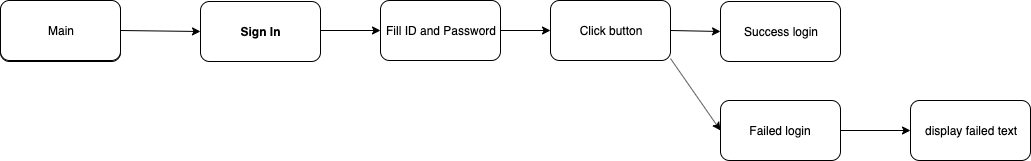

The diagram above was exported from draw.io. Its source (the exported page's mxGraphModel, read from the mxfile embedded in the PNG):
<mxGraphModel dx="106" dy="467" grid="1" gridSize="10" guides="1" tooltips="1" connect="1" arrows="1" fold="1" page="1" pageScale="1" pageWidth="826" pageHeight="1169" background="#ffffff" math="0" shadow="0">
  <root>
    <mxCell id="0" />
    <mxCell id="1" parent="0" />
    <mxCell id="OCVs-ifWjkdEfvEfjhbs-108" value="Fill ID and Password" style="rounded=1;whiteSpace=wrap;html=1;" parent="1" vertex="1">
      <mxGeometry x="1370" y="160" width="120" height="60" as="geometry" />
    </mxCell>
    <mxCell id="OCVs-ifWjkdEfvEfjhbs-109" value="&lt;b&gt;Sign In&lt;/b&gt;" style="rounded=1;whiteSpace=wrap;html=1;" parent="1" vertex="1">
      <mxGeometry x="1190" y="161" width="120" height="60" as="geometry" />
    </mxCell>
    <mxCell id="OCVs-ifWjkdEfvEfjhbs-188" value="&lt;b&gt;Sign In&lt;/b&gt;" style="rounded=1;whiteSpace=wrap;html=1;" parent="1" vertex="1">
      <mxGeometry x="990" y="161" width="120" height="60" as="geometry" />
    </mxCell>
    <mxCell id="OCVs-ifWjkdEfvEfjhbs-152" value="Main" style="rounded=1;whiteSpace=wrap;html=1;" parent="1" vertex="1">
      <mxGeometry x="990" y="160" width="120" height="60" as="geometry" />
    </mxCell>
    <mxCell id="OCVs-ifWjkdEfvEfjhbs-186" value="" style="endArrow=classic;html=1;entryX=0;entryY=0.5;entryDx=0;entryDy=0;" parent="1" target="OCVs-ifWjkdEfvEfjhbs-108" edge="1">
      <mxGeometry width="50" height="50" relative="1" as="geometry">
        <mxPoint x="1310" y="190" as="sourcePoint" />
        <mxPoint x="1240" y="241" as="targetPoint" />
      </mxGeometry>
    </mxCell>
    <mxCell id="7zenLGtfJQ5ilEszxPa6-1" value="Click button" style="rounded=1;whiteSpace=wrap;html=1;" parent="1" vertex="1">
      <mxGeometry x="1540" y="160" width="120" height="60" as="geometry" />
    </mxCell>
    <mxCell id="7zenLGtfJQ5ilEszxPa6-2" value="Success login" style="rounded=1;whiteSpace=wrap;html=1;" parent="1" vertex="1">
      <mxGeometry x="1710" y="161" width="120" height="60" as="geometry" />
    </mxCell>
    <mxCell id="7zenLGtfJQ5ilEszxPa6-3" value="" style="endArrow=classic;html=1;exitX=1;exitY=0.5;exitDx=0;exitDy=0;entryX=0;entryY=0.5;entryDx=0;entryDy=0;" parent="1" source="7zenLGtfJQ5ilEszxPa6-1" target="7zenLGtfJQ5ilEszxPa6-2" edge="1">
      <mxGeometry width="50" height="50" relative="1" as="geometry">
        <mxPoint x="1320" y="200" as="sourcePoint" />
        <mxPoint x="1710" y="191" as="targetPoint" />
      </mxGeometry>
    </mxCell>
    <mxCell id="7zenLGtfJQ5ilEszxPa6-4" value="" style="endArrow=classic;html=1;entryX=0;entryY=0.5;entryDx=0;entryDy=0;exitX=1;exitY=0.5;exitDx=0;exitDy=0;" parent="1" source="OCVs-ifWjkdEfvEfjhbs-108" target="7zenLGtfJQ5ilEszxPa6-1" edge="1">
      <mxGeometry width="50" height="50" relative="1" as="geometry">
        <mxPoint x="1330" y="210" as="sourcePoint" />
        <mxPoint x="1390" y="210" as="targetPoint" />
      </mxGeometry>
    </mxCell>
    <mxCell id="7zenLGtfJQ5ilEszxPa6-5" value="Failed login" style="rounded=1;whiteSpace=wrap;html=1;" parent="1" vertex="1">
      <mxGeometry x="1710" y="260" width="120" height="60" as="geometry" />
    </mxCell>
    <mxCell id="7zenLGtfJQ5ilEszxPa6-6" value="" style="endArrow=classic;html=1;exitX=1;exitY=0.967;exitDx=0;exitDy=0;entryX=0;entryY=0.5;entryDx=0;entryDy=0;exitPerimeter=0;" parent="1" source="7zenLGtfJQ5ilEszxPa6-1" target="7zenLGtfJQ5ilEszxPa6-5" edge="1">
      <mxGeometry width="50" height="50" relative="1" as="geometry">
        <mxPoint x="1670" y="200" as="sourcePoint" />
        <mxPoint x="1720" y="201" as="targetPoint" />
      </mxGeometry>
    </mxCell>
    <mxCell id="7zenLGtfJQ5ilEszxPa6-9" value="" style="endArrow=classic;html=1;entryX=0;entryY=0.5;entryDx=0;entryDy=0;exitX=1;exitY=0.5;exitDx=0;exitDy=0;" parent="1" source="OCVs-ifWjkdEfvEfjhbs-152" target="OCVs-ifWjkdEfvEfjhbs-109" edge="1">
      <mxGeometry width="50" height="50" relative="1" as="geometry">
        <mxPoint x="1320" y="200" as="sourcePoint" />
        <mxPoint x="1380" y="200" as="targetPoint" />
      </mxGeometry>
    </mxCell>
    <mxCell id="7zenLGtfJQ5ilEszxPa6-11" value="display failed text" style="rounded=1;whiteSpace=wrap;html=1;" parent="1" vertex="1">
      <mxGeometry x="1900" y="260" width="120" height="60" as="geometry" />
    </mxCell>
    <mxCell id="7zenLGtfJQ5ilEszxPa6-12" value="" style="endArrow=classic;html=1;exitX=1;exitY=0.5;exitDx=0;exitDy=0;entryX=0;entryY=0.5;entryDx=0;entryDy=0;" parent="1" source="7zenLGtfJQ5ilEszxPa6-5" target="7zenLGtfJQ5ilEszxPa6-11" edge="1">
      <mxGeometry width="50" height="50" relative="1" as="geometry">
        <mxPoint x="1670" y="228.01999999999998" as="sourcePoint" />
        <mxPoint x="1720" y="300" as="targetPoint" />
      </mxGeometry>
    </mxCell>
  </root>
</mxGraphModel>